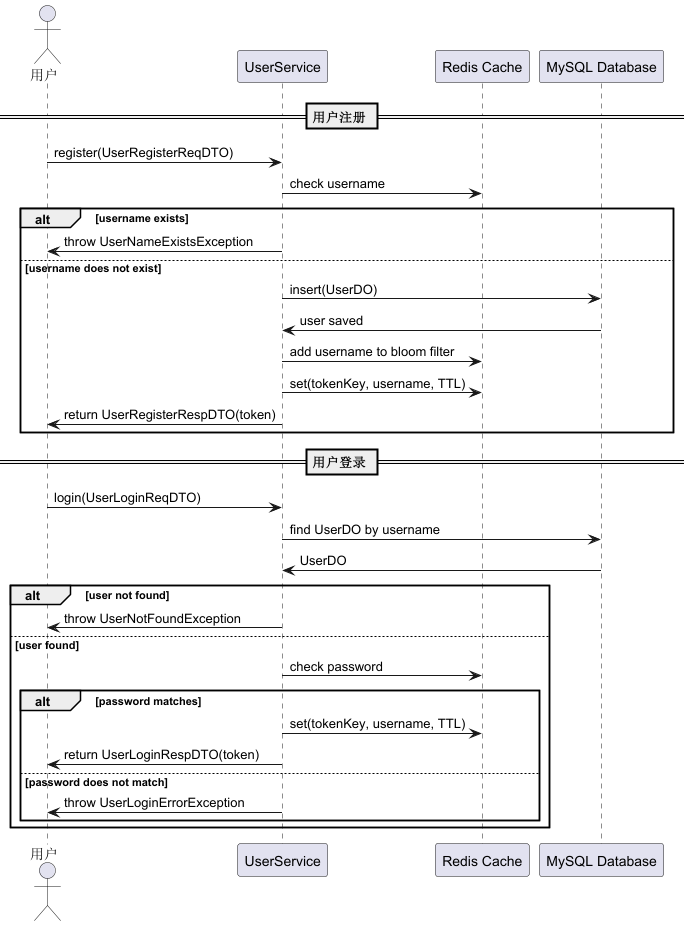

The diagram above was rendered by PlantUML. Its source (embedded in the PNG):
@startuml

actor 用户 as User
participant "UserService" as UserService
participant "Redis Cache" as Redis
participant "MySQL Database" as MySQL

== 用户注册 ==
User -> UserService : register(UserRegisterReqDTO)
UserService -> Redis : check username
alt username exists
    UserService -> User : throw UserNameExistsException
else username does not exist
    UserService -> MySQL : insert(UserDO)
    MySQL -> UserService : user saved
    UserService -> Redis : add username to bloom filter
    UserService -> Redis : set(tokenKey, username, TTL)
    UserService -> User : return UserRegisterRespDTO(token)
end

== 用户登录 ==
User -> UserService : login(UserLoginReqDTO)
UserService -> MySQL : find UserDO by username
MySQL -> UserService : UserDO
alt user not found
    UserService -> User : throw UserNotFoundException
else user found
    UserService -> Redis : check password
    alt password matches
        UserService -> Redis : set(tokenKey, username, TTL)
        UserService -> User : return UserLoginRespDTO(token)
    else password does not match
        UserService -> User : throw UserLoginErrorException
    end
end

@enduml